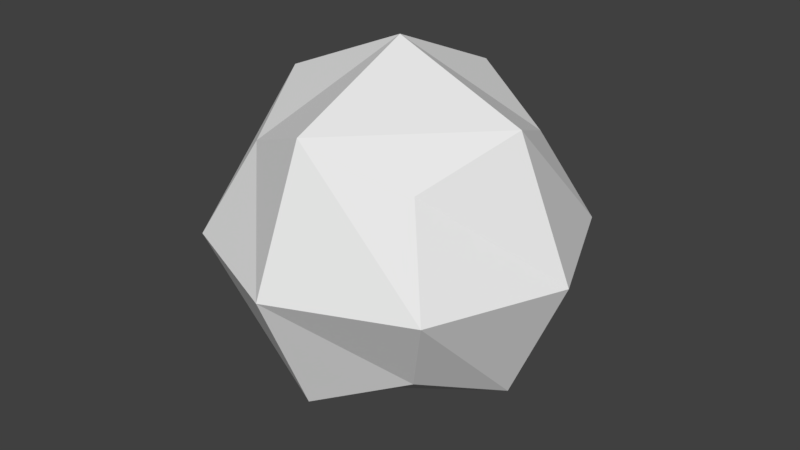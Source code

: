 # Source: chaosorb.blend  (saved by Blender 2.79.0; exported with 4.5.12 LTS)
import bpy
from mathutils import Matrix  # noqa: F401  (used for matrix-valued properties, if any)

bpy.ops.wm.read_factory_settings(use_empty=True)
scene = bpy.context.scene
scene.name = 'Scene'

# ---- collections
col_collection_1 = bpy.data.collections.new('Collection 1'); scene.collection.children.link(col_collection_1)

# ---- materials (node trees are filled in below, after node groups)
mat_chaosorb = bpy.data.materials.new('chaosorb')
mat_chaosorb.alpha_threshold = 0.0
mat_chaosorb.use_transparent_shadow = False
mat_chaosorb.roughness = 0.5
mat_chaosorb.line_color = (0.0, 0.0, 0.0, 1.0)

# ---- material node trees

# ---- world
world_world = bpy.data.worlds.new('World'); scene.world = world_world
world_world.color = (0.05088, 0.05088, 0.05088)
world_world.use_sun_shadow = False
world_world.sun_shadow_jitter_overblur = 0.0
world_world.cycles.sampling_method = 'MANUAL'

# ---- meshes
me_ball = bpy.data.meshes.new('Ball')
me_ball.from_pydata([(-0.245, -0.245, -0.245), (-0.245, -0.245, 0.245), (-0.245, 0.245, -0.245), (-0.245, 0.245, 0.245), (0.245, -0.245, -0.245), (0.245, -0.245, 0.245), (0.245, 0.245, -0.245), (0.245, 0.245, 0.245), (-0.35, 0.0, -0.35), (-0.35, 0.0, 0.35), (0.35, 0.0, -0.35), (0.35, 0.0, 0.35), (4.585e-09, 0.35, -0.35), (4.585e-09, 0.35, 0.35), (4.585e-09, -0.35, -0.35), (4.585e-09, -0.35, 0.35), (4.585e-09, 0.0, 0.5), (4.585e-09, 0.0, -0.5), (-0.35, -0.35, 0.0), (-0.35, 0.35, 0.0), (0.35, 0.35, 0.0), (0.35, -0.35, 0.0), (0.5, 0.0, 0.0), (-0.5, 0.0, 0.0), (4.585e-09, -0.5, 0.0), (4.585e-09, 0.5, 0.0)], [], [(23, 9, 3, 19), (25, 13, 7, 20), (22, 11, 5, 21), (24, 15, 1, 18), (17, 10, 4, 14), (16, 9, 1, 15), (13, 3, 9, 16), (12, 6, 10, 17), (20, 7, 11, 22), (18, 1, 9, 23), (2, 12, 17, 8), (7, 13, 16, 11), (11, 16, 15, 5), (8, 17, 14, 0), (21, 5, 15, 24), (19, 3, 13, 25), (2, 19, 25, 12), (4, 21, 24, 14), (0, 18, 23, 8), (6, 20, 22, 10), (14, 24, 18, 0), (10, 22, 21, 4), (12, 25, 20, 6), (8, 23, 19, 2)])
_uv = me_ball.uv_layers.new(name='UVMap')
_uv.uv.foreach_set('vector', [0.6942, 0.7084, 0.7394, 0.6011, 0.8345, 0.6512, 0.8015, 0.7535, 0.574, 0.1765, 0.574, 0.4039, 0.4398, 0.3493, 0.4068, 0.2469, 0.2995, 0.2921, 0.3447, 0.3994, 0.2423, 0.4324, 0.1922, 0.3373, 0.4198, 0.5928, 0.5824, 0.4339, 0.6371, 0.5681, 0.587, 0.6632, 0.184, 0.01761, 0.2543, 0.1848, 0.1592, 0.2349, 0.02503, 0.1803, 0.8098, 0.4339, 0.7394, 0.6011, 0.6371, 0.5681, 0.5824, 0.4339, 0.9687, 0.5965, 0.8345, 0.6512, 0.7394, 0.6011, 0.8098, 0.4339, 0.4114, 0.01761, 0.3567, 0.1518, 0.2543, 0.1848, 0.184, 0.01761, 0.4068, 0.2469, 0.4398, 0.3493, 0.3447, 0.3994, 0.2995, 0.2921, 0.587, 0.6632, 0.6371, 0.5681, 0.7394, 0.6011, 0.6942, 0.7084, 0.7514, 0.8487, 0.8061, 0.9829, 0.5787, 0.9829, 0.6491, 0.8157, 0.4398, 0.3493, 0.574, 0.4039, 0.4151, 0.5666, 0.3447, 0.3994, 0.3447, 0.3994, 0.4151, 0.5666, 0.1877, 0.5666, 0.2423, 0.4324, 0.6491, 0.8157, 0.5787, 0.9829, 0.4198, 0.8202, 0.5539, 0.7655, 0.1922, 0.3373, 0.2423, 0.4324, 0.1877, 0.5666, 0.02503, 0.4076, 0.8015, 0.7535, 0.8345, 0.6512, 0.9687, 0.5965, 0.9687, 0.8239, 0.7514, 0.8487, 0.8015, 0.7535, 0.9687, 0.8239, 0.8061, 0.9829, 0.1592, 0.2349, 0.1922, 0.3373, 0.02503, 0.4076, 0.02503, 0.1803, 0.5539, 0.7655, 0.587, 0.6632, 0.6942, 0.7084, 0.6491, 0.8157, 0.3567, 0.1518, 0.4068, 0.2469, 0.2995, 0.2921, 0.2543, 0.1848, 0.4198, 0.8202, 0.4198, 0.5928, 0.587, 0.6632, 0.5539, 0.7655, 0.2543, 0.1848, 0.2995, 0.2921, 0.1922, 0.3373, 0.1592, 0.2349, 0.4114, 0.01761, 0.574, 0.1765, 0.4068, 0.2469, 0.3567, 0.1518, 0.6491, 0.8157, 0.6942, 0.7084, 0.8015, 0.7535, 0.7514, 0.8487])
me_ball.materials.append(mat_chaosorb)
me_ball.use_remesh_preserve_volume = False
me_ball.use_remesh_preserve_attributes = False
me_ball.use_mirror_vertex_groups = False
me_ball.update()

# ---- objects
ob_ball = bpy.data.objects.new('Ball', me_ball)

# ---- transforms, parenting, visibility, modifiers, constraints
ob_ball.location = (0.0, 0.0, 0.0)
ob_ball.lineart.crease_threshold = 0.0

# ---- collection membership
col_collection_1.objects.link(ob_ball)

# ---- scene / render settings (as saved in the file)
scene.frame_start = 1; scene.frame_end = 250; scene.frame_set(1)
scene.render.engine = 'BLENDER_EEVEE_NEXT'
scene.render.resolution_percentage = 50
scene.render.dither_intensity = 0.0
scene.cycles.use_denoising = False
scene.cycles.samples = 128
scene.cycles.sampling_pattern = 'TABULATED_SOBOL'
scene.cycles.use_adaptive_sampling = False
scene.cycles.use_light_tree = False
scene.cycles.blur_glossy = 0.0
scene.cycles.sample_clamp_indirect = 0.0
scene.view_settings.view_transform = 'Standard'
bpy.context.view_layer.update()

# ---- added for rendering (the .blend has no active camera and no usable light): camera, sun
cam_auto = bpy.data.cameras.new('AutoCamera')
cam_auto.lens = 50.0
cam_auto.sensor_width = 36.0
cam_auto.clip_end = 1000.0
ob_auto_camera = bpy.data.objects.new('AutoCamera', cam_auto)
scene.collection.objects.link(ob_auto_camera)
ob_auto_camera.location = (1.60254, -1.92304, 1.28203)
ob_auto_camera.rotation_euler = (1.09748, -7.21219e-08, 0.694738)
scene.camera = ob_auto_camera
light_auto_sun = bpy.data.lights.new('AutoSun', 'SUN')
light_auto_sun.energy = 3.0
light_auto_sun.angle = 0.0523599
ob_auto_sun = bpy.data.objects.new('AutoSun', light_auto_sun)
scene.collection.objects.link(ob_auto_sun)
ob_auto_sun.rotation_euler = (0.872665, 0.174533, 0.523599)
bpy.context.view_layer.update()
